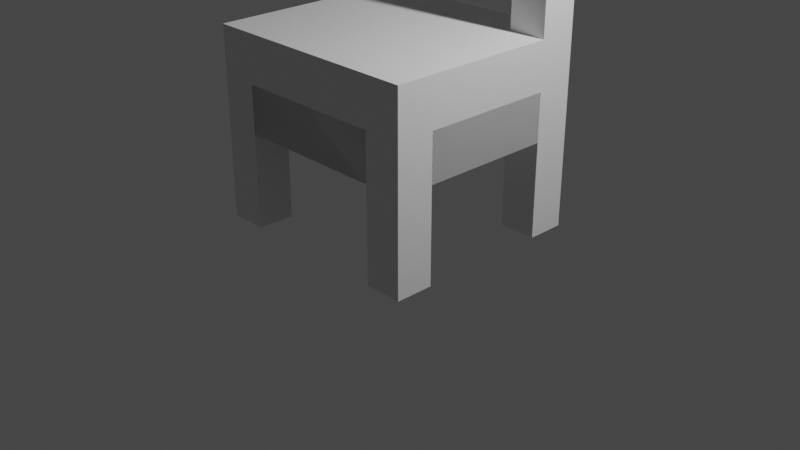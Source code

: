 # Source: stoel.blend  (saved by Blender 2.93.21; exported with 4.5.12 LTS)
import bpy
from mathutils import Matrix  # noqa: F401  (used for matrix-valued properties, if any)

bpy.ops.wm.read_factory_settings(use_empty=True)
scene = bpy.context.scene
scene.name = 'Scene'

# ---- collections
col_collection = bpy.data.collections.new('Collection'); scene.collection.children.link(col_collection)

# ---- world
world_world = bpy.data.worlds.new('World'); scene.world = world_world
world_world.use_nodes = True; world_world.node_tree.nodes.clear()
_N = world_world.node_tree.nodes; _L = world_world.node_tree.links
n0 = _N.new('ShaderNodeOutputWorld'); n0.name = 'World Output'; n0.location = (300, 300)
n1 = _N.new('ShaderNodeBackground'); n1.name = 'Background'; n1.location = (10, 300)
n1.inputs[0].default_value = (0.05088, 0.05088, 0.05088, 1.0)
_L.new(n1.outputs[0], n0.inputs[0])
n0.is_active_output = True
world_world.color = (0.05088, 0.05088, 0.05088)
world_world.use_sun_shadow = False
world_world.sun_shadow_jitter_overblur = 0.0

# ---- cameras
cam_camera = bpy.data.cameras.new('Camera')
cam_camera.clip_end = 100.0
cam_camera.ortho_scale = 7.314

# ---- lights
light_light = bpy.data.lights.new('Light', 'POINT')
light_light.transmission_factor = 0.0
light_light.energy = 1000.0
light_light.shadow_soft_size = 0.1
light_light.shadow_maximum_resolution = 0.006
light_light.use_absolute_resolution = True

# ---- meshes
me_cube_003 = bpy.data.meshes.new('Cube.003')
me_cube_003.from_pydata([(-1.0, -1.0, -1.0), (-1.0, -1.0, 1.0), (-1.0, 1.0, -1.0), (-1.0, 1.0, 1.0), (1.0, -1.0, -1.0), (1.0, -1.0, 1.0), (1.0, 1.0, -1.0), (1.0, 1.0, 1.0), (-1.0, -1.0, 0.0), (-1.0, 1.0, 0.0), (1.0, 1.0, 0.0), (1.0, -1.0, 0.0), (-1.0, -1.0, 0.5), (-1.0, 1.0, 0.5), (1.0, 1.0, 0.5), (1.0, -1.0, 0.5), (-1.0, 1.0, -0.5), (1.0, 1.0, -0.5), (1.0, -1.0, -0.5), (-1.0, -1.0, -0.5), (-1.0, -1.0, 0.7524), (-1.0, 1.0, 0.7524), (1.0, 1.0, 0.7524), (1.0, -1.0, 0.7524), (-1.0, 1.0, -0.5), (-1.0, 1.0, -1.0), (1.0, 1.0, -1.0), (1.0, 1.0, -0.5), (-1.0, 10.0, -0.5), (-1.0, 10.0, -1.0), (1.0, 10.0, -1.0), (1.0, 10.0, -0.5), (-11.0, -1.0, -1.0), (-11.0, -1.0, 1.0), (-11.0, 1.0, -1.0), (-11.0, 1.0, 1.0), (-9.0, -1.0, -1.0), (-9.0, -1.0, 1.0), (-9.0, 1.0, -1.0), (-9.0, 1.0, 1.0), (-11.0, -1.0, 0.0), (-11.0, 1.0, 0.0), (-9.0, 1.0, 0.0), (-9.0, -1.0, 0.0), (-11.0, -1.0, 0.5), (-11.0, 1.0, 0.5), (-9.0, 1.0, 0.5), (-9.0, -1.0, 0.5), (-11.0, 1.0, -0.5), (-9.0, 1.0, -0.5), (-9.0, -1.0, -0.5), (-11.0, -1.0, -0.5), (-11.0, -1.0, 0.7524), (-11.0, 1.0, 0.7524), (-9.0, 1.0, 0.7524), (-9.0, -1.0, 0.7524), (-1.0, 1.0, 0.7524), (-1.0, 1.0, 0.5), (-1.0, -1.0, 0.7524), (-1.0, -1.0, 0.5), (-1.0, 1.0, -0.5), (-1.0, 1.0, -1.0), (-1.0, -1.0, -1.0), (-1.0, -1.0, -0.5), (-11.0, 1.0, -0.5), (-11.0, 1.0, -1.0), (-9.0, 1.0, -1.0), (-9.0, 1.0, -0.5), (-1.0, 1.0, -0.5), (-1.0, 1.0, -1.0), (-11.0, 10.0, -0.5), (-11.0, 10.0, -1.0), (-9.0, 10.0, -1.0), (-9.0, 10.0, -0.5), (-1.0, 10.0, -0.5), (-1.0, 10.0, -1.0), (-11.0, 7.999, -0.5), (-11.0, 7.999, -1.0), (-1.0, 7.999, -0.5), (-9.0, 7.999, -0.5), (-9.0, 7.999, -1.0), (-1.0, 7.999, -1.0), (1.0, 8.017, -0.5), (-1.0, 8.017, -0.5), (-1.0, 8.017, -1.0), (1.0, 8.017, -1.0), (-1.0, 1.0, -1.5), (-1.0, -1.0, -1.5), (1.0, 1.0, -1.5), (1.0, -1.0, -1.5), (1.0, 10.0, -1.5), (-1.0, 10.0, -1.5), (-1.0, 8.017, -1.5), (-11.0, 1.0, -1.5), (-11.0, -1.0, -1.5), (-9.0, 1.0, -1.5), (-9.0, -1.0, -1.5), (-9.0, 10.0, -1.5), (-11.0, 10.0, -1.5), (-11.0, 7.999, -1.5), (-9.0, 7.999, -1.5), (1.0, 8.017, -1.5), (1.0, 1.0, -0.75), (-1.0, 1.0, -0.75), (1.0, 8.017, -0.75), (-9.0, -1.0, -0.75), (-9.0, 1.0, -0.75), (-1.0, -1.0, -0.75), (-1.0, 1.0, -0.75), (-9.0, 1.0, -0.75), (-11.0, 1.0, -0.75), (-1.0, 1.0, -0.75), (-1.0, 10.0, -0.75), (-9.0, 10.0, -0.75), (-11.0, 7.999, -0.75), (-9.0, 7.999, -0.75), (-1.0, 7.999, -0.75), (-1.0, 8.017, -0.75), (-1.0, 1.0, -0.75), (1.0, 1.0, -0.75), (1.0, -1.0, -0.75), (-1.0, -1.0, -0.75), (-1.0, 1.0, -0.75), (1.0, 1.0, -0.75), (-1.0, 10.0, -0.75), (1.0, 10.0, -0.75), (-1.0, 8.017, -0.75), (1.0, 8.017, -0.75), (-1.0, 1.0, -1.0), (1.0, 1.0, -1.0), (-9.0, -1.0, -1.0), (-1.0, -1.0, -1.0), (-11.0, 1.0, -1.0), (-9.0, 1.0, -1.0), (-1.0, 1.0, -1.0), (-9.0, 10.0, -1.0), (-1.0, 10.0, -1.0), (-11.0, 7.999, -1.0), (-1.0, 8.017, -1.0), (1.0, 8.017, -1.0)], [], [(20, 1, 3, 21), (21, 3, 7, 22), (22, 7, 5, 23), (23, 5, 1, 20), (34, 38, 95, 93), (7, 3, 1, 5), (18, 11, 8, 19), (17, 10, 11, 18), (16, 9, 10, 17), (19, 8, 9, 16), (11, 15, 12, 8), (10, 14, 15, 11), (9, 13, 14, 10), (8, 12, 13, 9), (121, 19, 16, 118), (118, 16, 24, 122), (119, 17, 18, 120), (120, 18, 19, 121), (15, 23, 20, 12), (14, 22, 23, 15), (13, 21, 22, 14), (12, 20, 21, 13), (83, 82, 31, 28), (119, 6, 26, 123), (6, 2, 25, 26), (16, 17, 27, 24), (124, 28, 31, 125), (77, 71, 98, 99), (127, 85, 30, 125), (126, 83, 28, 124), (52, 33, 35, 53), (53, 35, 39, 54), (54, 39, 37, 55), (55, 37, 33, 52), (2, 6, 88, 86), (39, 35, 33, 37), (50, 43, 40, 51), (49, 42, 43, 50), (48, 41, 42, 49), (51, 40, 41, 48), (43, 47, 44, 40), (42, 46, 47, 43), (41, 45, 46, 42), (40, 44, 45, 41), (32, 51, 48, 34), (34, 48, 64, 65), (49, 50, 63, 60), (36, 50, 51, 32), (47, 55, 52, 44), (47, 46, 57, 59), (45, 53, 54, 46), (44, 52, 53, 45), (57, 56, 58, 59), (55, 47, 59, 58), (54, 55, 58, 56), (46, 54, 56, 57), (61, 60, 63, 62), (61, 38, 66, 69), (50, 36, 62, 63), (80, 72, 113, 115), (79, 78, 74, 73), (77, 76, 70, 71), (60, 61, 69, 68), (38, 34, 65, 66), (49, 60, 68, 67), (48, 49, 67, 64), (71, 70, 73, 72), (72, 73, 74, 75), (76, 79, 73, 70), (80, 77, 99, 100), (85, 26, 102, 104), (78, 81, 75, 74), (68, 69, 81, 78), (38, 61, 108, 106), (84, 85, 104, 117), (64, 67, 79, 76), (65, 64, 76, 77), (67, 68, 78, 79), (122, 24, 83, 126), (123, 26, 85, 127), (65, 77, 114, 110), (24, 27, 82, 83), (86, 88, 89, 87), (101, 92, 91, 90), (93, 95, 96, 94), (100, 99, 98, 97), (84, 29, 91, 92), (85, 84, 92, 101), (6, 4, 89, 88), (71, 72, 97, 98), (0, 2, 86, 87), (72, 80, 100, 97), (38, 36, 96, 95), (32, 34, 93, 94), (29, 30, 90, 91), (4, 0, 87, 89), (36, 32, 94, 96), (30, 85, 101, 90), (105, 106, 108, 107), (116, 115, 113, 112), (111, 109, 115, 116), (109, 110, 114, 115), (102, 103, 117, 104), (69, 66, 109, 111), (36, 38, 106, 105), (26, 25, 103, 102), (75, 81, 116, 112), (61, 62, 107, 108), (81, 69, 111, 116), (25, 84, 117, 103), (66, 65, 110, 109), (77, 80, 115, 114), (72, 75, 112, 113), (27, 123, 127, 82), (25, 122, 126, 84), (84, 126, 124, 29), (82, 127, 125, 31), (29, 124, 125, 30), (17, 119, 123, 27), (4, 120, 121, 0), (6, 119, 120, 4), (2, 118, 122, 25), (0, 121, 118, 2), (75, 72, 135, 136), (25, 84, 138, 128), (85, 26, 129, 139), (62, 36, 130, 131), (77, 65, 132, 137), (66, 69, 134, 133), (80, 66, 109, 115)])
_uv = me_cube_003.uv_layers.new(name='UVMap')
_uv.uv.foreach_set('vector', [0.5941, 0.0, 0.625, 0.0, 0.625, 0.25, 0.5941, 0.25, 0.5941, 0.25, 0.625, 0.25, 0.625, 0.5, 0.5941, 0.5, 0.5941, 0.5, 0.625, 0.5, 0.625, 0.75, 0.5941, 0.75, 0.5941, 0.75, 0.625, 0.75, 0.625, 1.0, 0.5941, 1.0, 0.125, 0.5, 0.375, 0.5, 0.375, 0.5, 0.125, 0.5, 0.625, 0.5, 0.875, 0.5, 0.875, 0.75, 0.625, 0.75, 0.4375, 0.75, 0.5, 0.75, 0.5, 1.0, 0.4375, 1.0, 0.4375, 0.5, 0.5, 0.5, 0.5, 0.75, 0.4375, 0.75, 0.4375, 0.25, 0.5, 0.25, 0.5, 0.5, 0.4375, 0.5, 0.4375, 0.0, 0.5, 0.0, 0.5, 0.25, 0.4375, 0.25, 0.5, 0.75, 0.5625, 0.75, 0.5625, 1.0, 0.5, 1.0, 0.5, 0.5, 0.5625, 0.5, 0.5625, 0.75, 0.5, 0.75, 0.5, 0.25, 0.5625, 0.25, 0.5625, 0.5, 0.5, 0.5, 0.5, 0.0, 0.5625, 0.0, 0.5625, 0.25, 0.5, 0.25, 0.4062, 0.0, 0.4375, 0.0, 0.4375, 0.25, 0.4062, 0.25, 0.4062, 0.25, 0.4375, 0.25, 0.4375, 0.25, 0.4062, 0.25, 0.4062, 0.5, 0.4375, 0.5, 0.4375, 0.75, 0.4062, 0.75, 0.4062, 0.75, 0.4375, 0.75, 0.4375, 1.0, 0.4062, 1.0, 0.5625, 0.75, 0.5941, 0.75, 0.5941, 1.0, 0.5625, 1.0, 0.5625, 0.5, 0.5941, 0.5, 0.5941, 0.75, 0.5625, 0.75, 0.5625, 0.25, 0.5941, 0.25, 0.5941, 0.5, 0.5625, 0.5, 0.5625, 0.0, 0.5941, 0.0, 0.5941, 0.25, 0.5625, 0.25, 0.4375, 0.25, 0.4375, 0.5, 0.4375, 0.5, 0.4375, 0.25, 0.4062, 0.5, 0.375, 0.5, 0.375, 0.5, 0.4062, 0.5, 0.375, 0.5, 0.125, 0.5, 0.125, 0.5, 0.375, 0.5, 0.4375, 0.25, 0.4375, 0.5, 0.4375, 0.5, 0.4375, 0.25, 0.4062, 0.25, 0.4375, 0.25, 0.4375, 0.5, 0.4062, 0.5, 0.375, 0.25, 0.375, 0.25, 0.375, 0.25, 0.375, 0.25, 0.4062, 0.5, 0.375, 0.5, 0.375, 0.5, 0.4062, 0.5, 0.4062, 0.25, 0.4375, 0.25, 0.4375, 0.25, 0.4062, 0.25, 0.5941, 0.0, 0.625, 0.0, 0.625, 0.25, 0.5941, 0.25, 0.5941, 0.25, 0.625, 0.25, 0.625, 0.5, 0.5941, 0.5, 0.5941, 0.5, 0.625, 0.5, 0.625, 0.75, 0.5941, 0.75, 0.5941, 0.75, 0.625, 0.75, 0.625, 1.0, 0.5941, 1.0, 0.125, 0.5, 0.375, 0.5, 0.375, 0.5, 0.125, 0.5, 0.625, 0.5, 0.875, 0.5, 0.875, 0.75, 0.625, 0.75, 0.4375, 0.75, 0.5, 0.75, 0.5, 1.0, 0.4375, 1.0, 0.4375, 0.5, 0.5, 0.5, 0.5, 0.75, 0.4375, 0.75, 0.4375, 0.25, 0.5, 0.25, 0.5, 0.5, 0.4375, 0.5, 0.4375, 0.0, 0.5, 0.0, 0.5, 0.25, 0.4375, 0.25, 0.5, 0.75, 0.5625, 0.75, 0.5625, 1.0, 0.5, 1.0, 0.5, 0.5, 0.5625, 0.5, 0.5625, 0.75, 0.5, 0.75, 0.5, 0.25, 0.5625, 0.25, 0.5625, 0.5, 0.5, 0.5, 0.5, 0.0, 0.5625, 0.0, 0.5625, 0.25, 0.5, 0.25, 0.375, 0.0, 0.4375, 0.0, 0.4375, 0.25, 0.375, 0.25, 0.375, 0.25, 0.4375, 0.25, 0.4375, 0.25, 0.375, 0.25, 0.4375, 0.5, 0.4375, 0.75, 0.4375, 0.75, 0.4375, 0.5, 0.375, 0.75, 0.4375, 0.75, 0.4375, 1.0, 0.375, 1.0, 0.5625, 0.75, 0.5941, 0.75, 0.5941, 1.0, 0.5625, 1.0, 0.5625, 0.75, 0.5625, 0.5, 0.5625, 0.5, 0.5625, 0.75, 0.5625, 0.25, 0.5941, 0.25, 0.5941, 0.5, 0.5625, 0.5, 0.5625, 0.0, 0.5941, 0.0, 0.5941, 0.25, 0.5625, 0.25, 0.5625, 0.5, 0.5941, 0.5, 0.5941, 0.75, 0.5625, 0.75, 0.5941, 0.75, 0.5625, 0.75, 0.5625, 0.75, 0.5941, 0.75, 0.5941, 0.5, 0.5941, 0.75, 0.5941, 0.75, 0.5941, 0.5, 0.5625, 0.5, 0.5941, 0.5, 0.5941, 0.5, 0.5625, 0.5, 0.375, 0.5, 0.4375, 0.5, 0.4375, 0.75, 0.375, 0.75, 0.375, 0.5, 0.375, 0.5, 0.375, 0.5, 0.375, 0.5, 0.4375, 0.75, 0.375, 0.75, 0.375, 0.75, 0.4375, 0.75, 0.375, 0.5, 0.375, 0.5, 0.375, 0.5, 0.375, 0.5, 0.4375, 0.5, 0.4375, 0.5, 0.4375, 0.5, 0.4375, 0.5, 0.375, 0.25, 0.4375, 0.25, 0.4375, 0.25, 0.375, 0.25, 0.4375, 0.5, 0.375, 0.5, 0.375, 0.5, 0.4375, 0.5, 0.375, 0.5, 0.125, 0.5, 0.125, 0.5, 0.375, 0.5, 0.4375, 0.5, 0.4375, 0.5, 0.4375, 0.5, 0.4375, 0.5, 0.4375, 0.25, 0.4375, 0.5, 0.4375, 0.5, 0.4375, 0.25, 0.375, 0.25, 0.4375, 0.25, 0.4375, 0.5, 0.375, 0.5, 0.375, 0.5, 0.4375, 0.5, 0.4375, 0.5, 0.375, 0.5, 0.4375, 0.25, 0.4375, 0.5, 0.4375, 0.5, 0.4375, 0.25, 0.375, 0.5, 0.125, 0.5, 0.125, 0.5, 0.375, 0.5, 0.375, 0.5, 0.375, 0.5, 0.375, 0.5, 0.375, 0.5, 0.4375, 0.5, 0.375, 0.5, 0.375, 0.5, 0.4375, 0.5, 0.4375, 0.5, 0.375, 0.5, 0.375, 0.5, 0.4375, 0.5, 0.375, 0.5, 0.375, 0.5, 0.375, 0.5, 0.375, 0.5, 0.125, 0.5, 0.375, 0.5, 0.375, 0.5, 0.125, 0.5, 0.4375, 0.25, 0.4375, 0.5, 0.4375, 0.5, 0.4375, 0.25, 0.375, 0.25, 0.4375, 0.25, 0.4375, 0.25, 0.375, 0.25, 0.4375, 0.5, 0.4375, 0.5, 0.4375, 0.5, 0.4375, 0.5, 0.4062, 0.25, 0.4375, 0.25, 0.4375, 0.25, 0.4062, 0.25, 0.4062, 0.5, 0.375, 0.5, 0.375, 0.5, 0.4062, 0.5, 0.375, 0.25, 0.375, 0.25, 0.375, 0.25, 0.375, 0.25, 0.4375, 0.25, 0.4375, 0.5, 0.4375, 0.5, 0.4375, 0.25, 0.125, 0.5, 0.375, 0.5, 0.375, 0.75, 0.125, 0.75, 0.375, 0.5, 0.125, 0.5, 0.125, 0.5, 0.375, 0.5, 0.125, 0.5, 0.375, 0.5, 0.375, 0.75, 0.125, 0.75, 0.375, 0.5, 0.125, 0.5, 0.125, 0.5, 0.375, 0.5, 0.375, 0.25, 0.375, 0.25, 0.375, 0.25, 0.375, 0.25, 0.375, 0.5, 0.125, 0.5, 0.125, 0.5, 0.375, 0.5, 0.375, 0.5, 0.375, 0.75, 0.375, 0.75, 0.375, 0.5, 0.375, 0.25, 0.375, 0.5, 0.375, 0.5, 0.375, 0.25, 0.375, 0.0, 0.375, 0.25, 0.375, 0.25, 0.375, 0.0, 0.375, 0.5, 0.375, 0.5, 0.375, 0.5, 0.375, 0.5, 0.375, 0.5, 0.375, 0.75, 0.375, 0.75, 0.375, 0.5, 0.375, 0.0, 0.375, 0.25, 0.375, 0.25, 0.375, 0.0, 0.375, 0.25, 0.375, 0.5, 0.375, 0.5, 0.375, 0.25, 0.375, 0.75, 0.375, 1.0, 0.375, 1.0, 0.375, 0.75, 0.375, 0.75, 0.375, 1.0, 0.375, 1.0, 0.375, 0.75, 0.375, 0.5, 0.375, 0.5, 0.375, 0.5, 0.375, 0.5, 0.375, 0.75, 0.375, 0.5, 0.375, 0.5, 0.375, 0.75, 0.375, 0.5, 0.375, 0.5, 0.375, 0.5, 0.375, 0.5, 0.375, 0.5, 0.375, 0.5, 0.375, 0.5, 0.375, 0.5, 0.375, 0.5, 0.125, 0.5, 0.125, 0.5, 0.375, 0.5, 0.375, 0.5, 0.125, 0.5, 0.125, 0.5, 0.375, 0.5, 0.375, 0.5, 0.375, 0.5, 0.375, 0.5, 0.375, 0.5, 0.375, 0.75, 0.375, 0.5, 0.375, 0.5, 0.375, 0.75, 0.375, 0.5, 0.125, 0.5, 0.125, 0.5, 0.375, 0.5, 0.375, 0.5, 0.375, 0.5, 0.375, 0.5, 0.375, 0.5, 0.375, 0.5, 0.375, 0.75, 0.375, 0.75, 0.375, 0.5, 0.375, 0.5, 0.375, 0.5, 0.375, 0.5, 0.375, 0.5, 0.375, 0.25, 0.375, 0.25, 0.375, 0.25, 0.375, 0.25, 0.375, 0.5, 0.125, 0.5, 0.125, 0.5, 0.375, 0.5, 0.125, 0.5, 0.375, 0.5, 0.375, 0.5, 0.125, 0.5, 0.375, 0.5, 0.375, 0.5, 0.375, 0.5, 0.375, 0.5, 0.4375, 0.5, 0.4062, 0.5, 0.4062, 0.5, 0.4375, 0.5, 0.375, 0.25, 0.4062, 0.25, 0.4062, 0.25, 0.375, 0.25, 0.375, 0.25, 0.4062, 0.25, 0.4062, 0.25, 0.375, 0.25, 0.4375, 0.5, 0.4062, 0.5, 0.4062, 0.5, 0.4375, 0.5, 0.375, 0.25, 0.4062, 0.25, 0.4062, 0.5, 0.375, 0.5, 0.4375, 0.5, 0.4062, 0.5, 0.4062, 0.5, 0.4375, 0.5, 0.375, 0.75, 0.4062, 0.75, 0.4062, 1.0, 0.375, 1.0, 0.375, 0.5, 0.4062, 0.5, 0.4062, 0.75, 0.375, 0.75, 0.375, 0.25, 0.4062, 0.25, 0.4062, 0.25, 0.375, 0.25, 0.375, 0.0, 0.4062, 0.0, 0.4062, 0.25, 0.375, 0.25, 0.375, 0.5, 0.375, 0.5, 0.375, 0.5, 0.375, 0.5, 0.375, 0.25, 0.375, 0.25, 0.375, 0.25, 0.375, 0.25, 0.375, 0.5, 0.375, 0.5, 0.375, 0.5, 0.375, 0.5, 0.375, 0.75, 0.375, 0.75, 0.375, 0.75, 0.375, 0.75, 0.375, 0.25, 0.375, 0.25, 0.375, 0.25, 0.375, 0.25, 0.375, 0.5, 0.375, 0.5, 0.375, 0.5, 0.375, 0.5, 0.375, 0.5, 0.375, 0.5, 0.375, 0.5, 0.375, 0.5])
me_cube_003.use_remesh_fix_poles = True
me_cube_003.use_remesh_preserve_attributes = False
me_cube_003.update()

# ---- objects
ob_light = bpy.data.objects.new('Light', light_light)
ob_camera = bpy.data.objects.new('Camera', cam_camera)
ob_cube_002 = bpy.data.objects.new('Cube.002', me_cube_003)

# ---- transforms, parenting, visibility, modifiers, constraints
ob_light.location = (4.076, 1.005, 5.904)
ob_light.rotation_euler = (0.6503, 0.05522, 1.866)
ob_light.lock_rotations_4d = False
ob_light.empty_display_type = 'ARROWS'
ob_light.color = (0.0, 0.0, 0.0, 0.0)
ob_light.lineart.crease_threshold = 0.0
ob_camera.location = (7.359, -6.926, 4.958)
ob_camera.rotation_euler = (1.109, 0.0, 0.8149)
ob_camera.lock_rotations_4d = False
ob_camera.empty_display_type = 'ARROWS'
ob_camera.color = (0.0, 0.0, 0.0, 0.0)
ob_camera.display_type = 'WIRE'
ob_camera.lineart.crease_threshold = 0.0
ob_cube_002.location = (-1.0, 0.8556, 3.0)
ob_cube_002.rotation_euler = (0.0, -0.0, 3.142)
ob_cube_002.scale = (0.2, 0.2, 2.0)

# ---- collection membership
col_collection.objects.link(ob_light)
col_collection.objects.link(ob_camera)
col_collection.objects.link(ob_cube_002)

# ---- scene / render settings (as saved in the file)
scene.camera = ob_camera
scene.frame_start = 1; scene.frame_end = 250; scene.frame_set(1)
scene.render.engine = 'BLENDER_EEVEE_NEXT'
scene.cycles.use_denoising = False
scene.cycles.samples = 128
scene.cycles.sampling_pattern = 'TABULATED_SOBOL'
scene.cycles.use_adaptive_sampling = False
scene.cycles.use_light_tree = False
scene.view_settings.view_transform = 'Filmic'
bpy.context.view_layer.update()
